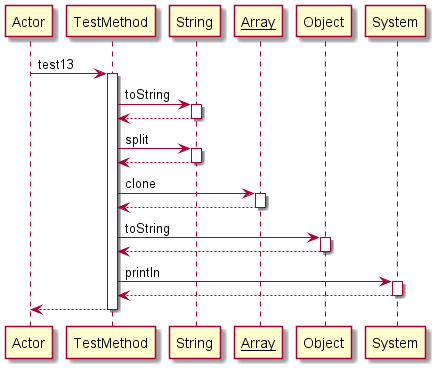

The diagram above was rendered by PlantUML. Its source (embedded in the PNG):
@startuml 
participant Actor 
Actor -> TestMethod: test13
activate TestMethod
TestMethod -> String: toString
activate String
String-->TestMethod
deactivate String
TestMethod -> String: split
activate String
String-->TestMethod
deactivate String
TestMethod -> __Array__: clone
activate __Array__
__Array__-->TestMethod
deactivate __Array__
TestMethod -> Object: toString
activate Object
Object-->TestMethod
deactivate Object
TestMethod -> System: println
activate System
System-->TestMethod
deactivate System
return 
@enduml